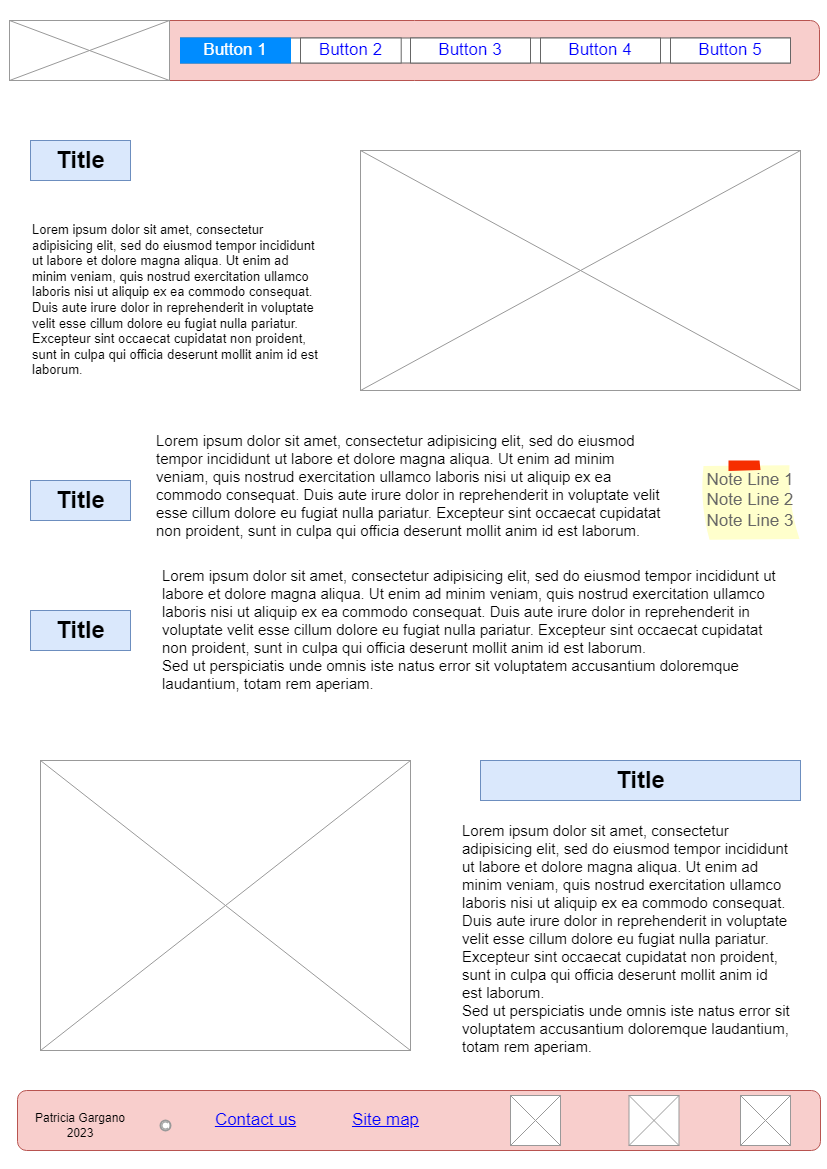

The diagram above was exported from draw.io. Its source (the exported page's mxGraphModel, read from the mxfile embedded in the PNG):
<mxGraphModel dx="880" dy="460" grid="1" gridSize="10" guides="1" tooltips="1" connect="1" arrows="1" fold="1" page="1" pageScale="1" pageWidth="827" pageHeight="1169" math="0" shadow="0">
  <root>
    <mxCell id="0" />
    <mxCell id="1" parent="0" />
    <mxCell id="dCP2dzDwKL-BiGsD1aCQ-1" value="" style="rounded=1;whiteSpace=wrap;html=1;fillColor=#f8cecc;strokeColor=#b85450;" parent="1" vertex="1">
      <mxGeometry x="9" y="20" width="810" height="60" as="geometry" />
    </mxCell>
    <mxCell id="dCP2dzDwKL-BiGsD1aCQ-2" value="" style="strokeWidth=1;shadow=0;dashed=0;align=center;html=1;shape=mxgraph.mockup.text.rrect;rSize=0;strokeColor=#666666;" parent="1" vertex="1">
      <mxGeometry x="180" y="37.5" width="610" height="25" as="geometry" />
    </mxCell>
    <mxCell id="dCP2dzDwKL-BiGsD1aCQ-3" value="Button 2" style="strokeColor=inherit;fillColor=inherit;gradientColor=inherit;strokeWidth=1;shadow=0;dashed=0;align=center;html=1;shape=mxgraph.mockup.text.rrect;rSize=0;fontSize=17;fontColor=#0000ff;whiteSpace=wrap;" parent="dCP2dzDwKL-BiGsD1aCQ-2" vertex="1">
      <mxGeometry x="120.00000000000001" width="100.7" height="25" as="geometry" />
    </mxCell>
    <mxCell id="dCP2dzDwKL-BiGsD1aCQ-4" value="Button 3" style="strokeColor=inherit;fillColor=inherit;gradientColor=inherit;strokeWidth=1;shadow=0;dashed=0;align=center;html=1;shape=mxgraph.mockup.text.rrect;rSize=0;fontSize=17;fontColor=#0000ff;whiteSpace=wrap;" parent="dCP2dzDwKL-BiGsD1aCQ-2" vertex="1">
      <mxGeometry x="230" width="120" height="25" as="geometry" />
    </mxCell>
    <mxCell id="dCP2dzDwKL-BiGsD1aCQ-6" value="Button 1" style="strokeWidth=1;shadow=0;dashed=0;align=center;html=1;shape=mxgraph.mockup.text.rrect;rSize=0;fontSize=17;fontColor=#ffffff;fillColor=#008cff;strokeColor=#008cff;whiteSpace=wrap;" parent="dCP2dzDwKL-BiGsD1aCQ-2" vertex="1">
      <mxGeometry width="110" height="25" as="geometry" />
    </mxCell>
    <mxCell id="ikvaQXxKdBqn0LewfLsW-4" value="Button 4" style="strokeColor=inherit;fillColor=inherit;gradientColor=inherit;strokeWidth=1;shadow=0;dashed=0;align=center;html=1;shape=mxgraph.mockup.text.rrect;rSize=0;fontSize=17;fontColor=#0000ff;whiteSpace=wrap;" vertex="1" parent="dCP2dzDwKL-BiGsD1aCQ-2">
      <mxGeometry x="360" width="120" height="25" as="geometry" />
    </mxCell>
    <mxCell id="ikvaQXxKdBqn0LewfLsW-6" value="Button 5" style="strokeColor=inherit;fillColor=inherit;gradientColor=inherit;strokeWidth=1;shadow=0;dashed=0;align=center;html=1;shape=mxgraph.mockup.text.rrect;rSize=0;fontSize=17;fontColor=#0000ff;whiteSpace=wrap;" vertex="1" parent="dCP2dzDwKL-BiGsD1aCQ-2">
      <mxGeometry x="490" width="120" height="25" as="geometry" />
    </mxCell>
    <mxCell id="dCP2dzDwKL-BiGsD1aCQ-7" value="" style="verticalLabelPosition=bottom;shadow=0;dashed=0;align=center;html=1;verticalAlign=top;strokeWidth=1;shape=mxgraph.mockup.graphics.simpleIcon;strokeColor=#999999;" parent="1" vertex="1">
      <mxGeometry x="9" y="20" width="160" height="60" as="geometry" />
    </mxCell>
    <mxCell id="dCP2dzDwKL-BiGsD1aCQ-8" value="" style="rounded=1;whiteSpace=wrap;html=1;fillColor=#f8cecc;strokeColor=#b85450;" parent="1" vertex="1">
      <mxGeometry x="17" y="1090" width="803" height="60" as="geometry" />
    </mxCell>
    <mxCell id="dCP2dzDwKL-BiGsD1aCQ-9" value="Patricia Gargano 2023" style="text;html=1;strokeColor=none;fillColor=none;align=center;verticalAlign=middle;whiteSpace=wrap;rounded=0;" parent="1" vertex="1">
      <mxGeometry x="30" y="1110" width="100" height="30" as="geometry" />
    </mxCell>
    <mxCell id="dCP2dzDwKL-BiGsD1aCQ-10" value="" style="strokeColor=#999999;verticalLabelPosition=bottom;shadow=0;dashed=0;verticalAlign=top;strokeWidth=2;html=1;shape=mxgraph.mockup.misc.copyrightIcon;" parent="1" vertex="1">
      <mxGeometry x="160" y="1120" width="10" height="10" as="geometry" />
    </mxCell>
    <mxCell id="dCP2dzDwKL-BiGsD1aCQ-11" value="Contact us" style="shape=rectangle;strokeColor=none;fillColor=none;linkText=;fontSize=17;fontColor=#0000ff;fontStyle=4;html=1;align=center;" parent="1" vertex="1">
      <mxGeometry x="180" y="1105" width="150" height="30" as="geometry" />
    </mxCell>
    <mxCell id="dCP2dzDwKL-BiGsD1aCQ-12" value="Site map" style="shape=rectangle;strokeColor=none;fillColor=none;linkText=;fontSize=17;fontColor=#0000ff;fontStyle=4;html=1;align=center;" parent="1" vertex="1">
      <mxGeometry x="310" y="1105" width="150" height="30" as="geometry" />
    </mxCell>
    <mxCell id="dCP2dzDwKL-BiGsD1aCQ-16" value="" style="verticalLabelPosition=bottom;shadow=0;dashed=0;align=center;html=1;verticalAlign=top;strokeWidth=1;shape=mxgraph.mockup.graphics.simpleIcon;strokeColor=#999999;" parent="1" vertex="1">
      <mxGeometry x="360" y="150" width="440" height="240" as="geometry" />
    </mxCell>
    <mxCell id="dCP2dzDwKL-BiGsD1aCQ-20" value="Title" style="text;strokeColor=#6c8ebf;fillColor=#dae8fc;html=1;fontSize=24;fontStyle=1;verticalAlign=middle;align=center;" parent="1" vertex="1">
      <mxGeometry x="30" y="480" width="100" height="40" as="geometry" />
    </mxCell>
    <mxCell id="dCP2dzDwKL-BiGsD1aCQ-21" value="Title" style="text;strokeColor=#6c8ebf;fillColor=#dae8fc;html=1;fontSize=24;fontStyle=1;verticalAlign=middle;align=center;" parent="1" vertex="1">
      <mxGeometry x="30" y="140" width="100" height="40" as="geometry" />
    </mxCell>
    <mxCell id="dCP2dzDwKL-BiGsD1aCQ-22" value="&lt;font style=&quot;font-size: 15px;&quot;&gt;Lorem ipsum dolor sit amet, consectetur adipisicing elit, sed do eiusmod tempor incididunt ut labore et dolore magna aliqua. Ut enim ad minim veniam, quis nostrud exercitation ullamco laboris nisi ut aliquip ex ea commodo consequat. Duis aute irure dolor in reprehenderit in voluptate velit esse cillum dolore eu fugiat nulla pariatur. Excepteur sint occaecat cupidatat non proident, sunt in culpa qui officia deserunt mollit anim id est laborum.&lt;br&gt;&lt;br&gt;&lt;/font&gt;" style="text;spacingTop=-5;whiteSpace=wrap;html=1;align=left;fontSize=12;fontFamily=Helvetica;fillColor=none;strokeColor=none;" parent="1" vertex="1">
      <mxGeometry x="153.5" y="430" width="506.5" height="120" as="geometry" />
    </mxCell>
    <mxCell id="dCP2dzDwKL-BiGsD1aCQ-23" value="Note Line 1&#10;Note Line 2&#10;Note Line 3" style="strokeWidth=1;shadow=0;dashed=0;align=center;html=1;shape=mxgraph.mockup.text.stickyNote2;fontColor=#666666;mainText=;fontSize=17;whiteSpace=wrap;fillColor=#ffffcc;strokeColor=#F62E00;" parent="1" vertex="1">
      <mxGeometry x="700" y="460" width="100" height="80" as="geometry" />
    </mxCell>
    <mxCell id="dCP2dzDwKL-BiGsD1aCQ-24" value="Title" style="text;strokeColor=#6c8ebf;fillColor=#dae8fc;html=1;fontSize=24;fontStyle=1;verticalAlign=middle;align=center;" parent="1" vertex="1">
      <mxGeometry x="30" y="610" width="100" height="40" as="geometry" />
    </mxCell>
    <mxCell id="dCP2dzDwKL-BiGsD1aCQ-26" value="&lt;font style=&quot;font-size: 15px;&quot;&gt;Lorem ipsum dolor sit amet, consectetur adipisicing elit, sed do eiusmod tempor incididunt ut labore et dolore magna aliqua. Ut enim ad minim veniam, quis nostrud exercitation ullamco laboris nisi ut aliquip ex ea commodo consequat. Duis aute irure dolor in reprehenderit in voluptate velit esse cillum dolore eu fugiat nulla pariatur. Excepteur sint occaecat cupidatat non proident, sunt in culpa qui officia deserunt mollit anim id est laborum.&lt;br&gt;Sed ut perspiciatis unde omnis iste natus error sit voluptatem accusantium doloremque laudantium, totam rem aperiam.&lt;/font&gt;" style="text;spacingTop=-5;whiteSpace=wrap;html=1;align=left;fontSize=12;fontFamily=Helvetica;fillColor=none;strokeColor=none;" parent="1" vertex="1">
      <mxGeometry x="160" y="565" width="630" height="135" as="geometry" />
    </mxCell>
    <mxCell id="dCP2dzDwKL-BiGsD1aCQ-28" value="" style="verticalLabelPosition=bottom;shadow=0;dashed=0;align=center;html=1;verticalAlign=top;strokeWidth=1;shape=mxgraph.mockup.graphics.simpleIcon;strokeColor=#999999;" parent="1" vertex="1">
      <mxGeometry x="40" y="760" width="370" height="290" as="geometry" />
    </mxCell>
    <mxCell id="dCP2dzDwKL-BiGsD1aCQ-29" value="Title" style="text;strokeColor=#6c8ebf;fillColor=#dae8fc;html=1;fontSize=24;fontStyle=1;verticalAlign=middle;align=center;" parent="1" vertex="1">
      <mxGeometry x="480" y="760" width="320" height="40" as="geometry" />
    </mxCell>
    <mxCell id="dCP2dzDwKL-BiGsD1aCQ-33" value="&lt;font style=&quot;font-size: 15px;&quot;&gt;&lt;font style=&quot;font-size: 15px;&quot;&gt;Lorem ipsum dolor sit amet, consectetur adipisicing elit, sed do eiusmod tempor incididunt ut labore et dolore magna aliqua. Ut enim ad minim veniam, quis nostrud exercitation ullamco laboris nisi ut aliquip ex ea commodo consequat. Duis aute irure dolor in reprehenderit in voluptate velit esse cillum dolore eu fugiat nulla pariatur. Excepteur sint occaecat cupidatat non proident, sunt in culpa qui officia deserunt mollit anim id est laborum.&lt;/font&gt;&lt;br&gt;&lt;font style=&quot;font-size: 15px;&quot;&gt;Sed ut perspiciatis unde omnis iste natus error sit voluptatem accusantium doloremque laudantium, totam rem aperiam.&amp;nbsp;&lt;/font&gt;&lt;/font&gt;" style="text;spacingTop=-5;whiteSpace=wrap;html=1;align=left;fontSize=12;fontFamily=Helvetica;fillColor=none;strokeColor=none;" parent="1" vertex="1">
      <mxGeometry x="460" y="820" width="330" height="230" as="geometry" />
    </mxCell>
    <mxCell id="X8R3upmerab2fQPlm_2e-1" value="" style="verticalLabelPosition=bottom;shadow=0;dashed=0;align=center;html=1;verticalAlign=top;strokeWidth=1;shape=mxgraph.mockup.graphics.simpleIcon;strokeColor=#999999;" parent="1" vertex="1">
      <mxGeometry x="510" y="1095" width="50" height="50" as="geometry" />
    </mxCell>
    <mxCell id="X8R3upmerab2fQPlm_2e-2" value="" style="verticalLabelPosition=bottom;shadow=0;dashed=0;align=center;html=1;verticalAlign=top;strokeWidth=1;shape=mxgraph.mockup.graphics.simpleIcon;strokeColor=#999999;" parent="1" vertex="1">
      <mxGeometry x="740" y="1095" width="50" height="50" as="geometry" />
    </mxCell>
    <mxCell id="X8R3upmerab2fQPlm_2e-3" value="" style="verticalLabelPosition=bottom;shadow=0;dashed=0;align=center;html=1;verticalAlign=top;strokeWidth=1;shape=mxgraph.mockup.graphics.simpleIcon;strokeColor=#999999;" parent="1" vertex="1">
      <mxGeometry x="628.5" y="1095" width="50" height="50" as="geometry" />
    </mxCell>
    <mxCell id="X8R3upmerab2fQPlm_2e-4" value="&lt;font style=&quot;font-size: 13px;&quot;&gt;Lorem ipsum dolor sit amet, consectetur adipisicing elit, sed do eiusmod tempor incididunt ut labore et dolore magna aliqua. Ut enim ad minim veniam, quis nostrud exercitation ullamco laboris nisi ut aliquip ex ea commodo consequat. Duis aute irure dolor in reprehenderit in voluptate velit esse cillum dolore eu fugiat nulla pariatur. Excepteur sint occaecat cupidatat non proident, sunt in culpa qui officia deserunt mollit anim id est laborum.&lt;br&gt;&lt;br&gt;&lt;/font&gt;" style="text;spacingTop=-5;whiteSpace=wrap;html=1;align=left;fontSize=12;fontFamily=Helvetica;fillColor=none;strokeColor=none;" parent="1" vertex="1">
      <mxGeometry x="30" y="220" width="293" height="170" as="geometry" />
    </mxCell>
  </root>
</mxGraphModel>